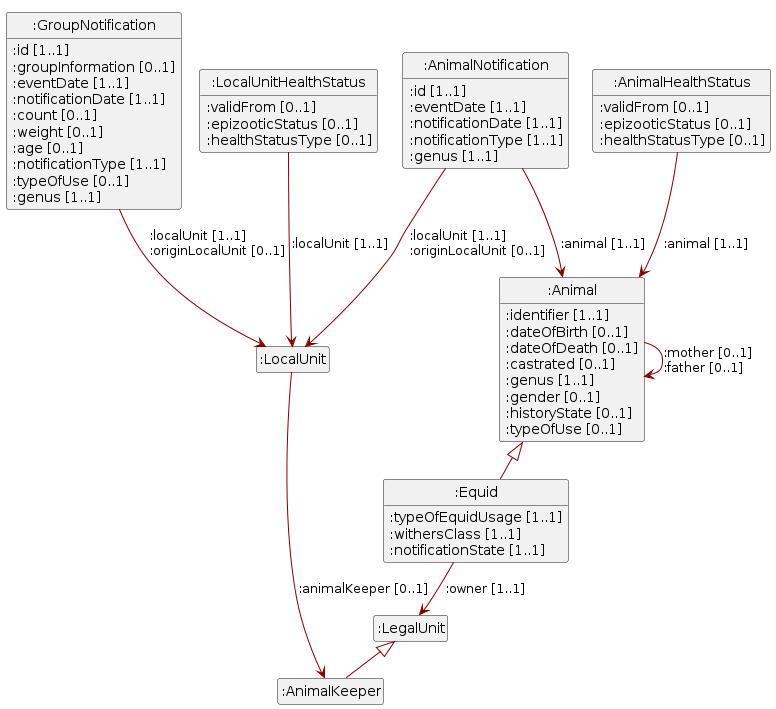

The diagram above was rendered by PlantUML. Its source (embedded in the PNG):
@startuml
!pragma layout smetana
set namespaceSeparator none
skinparam classFontSize 14
!define LIGHTORANGE
!pragma svgSize <U+1F610> XX
skinparam componentStyle uml2
skinparam wrapMessageWidth 100
skinparam ArrowColor #Maroon
set namespaceSeparator none 
Class ":Equid" 
":Equid" --> ":LegalUnit" : :owner [1..1] 
":Equid" : :typeOfEquidUsage [1..1] 
":Equid" : :withersClass [1..1] 
":Equid" : :notificationState [1..1] 
Class ":LegalUnit" 
Class ":GroupNotification" 
":GroupNotification" : :id [1..1] 
":GroupNotification" : :groupInformation [0..1] 
":GroupNotification" : :eventDate [1..1] 
":GroupNotification" : :notificationDate [1..1] 
":GroupNotification" : :count [0..1] 
":GroupNotification" : :weight [0..1] 
":GroupNotification" : :age [0..1] 
":GroupNotification" : :notificationType [1..1] 
":GroupNotification" --> ":LocalUnit" : :localUnit<U+00A0>[1..1]  \l:originLocalUnit<U+00A0>[0..1]  
":GroupNotification" : :typeOfUse [0..1] 
":GroupNotification" : :genus [1..1] 
Class ":AnimalKeeper" 
Class ":AnimalNotification" 
":AnimalNotification" : :id [1..1] 
":AnimalNotification" : :eventDate [1..1] 
":AnimalNotification" : :notificationDate [1..1] 
":AnimalNotification" --> ":Animal" : :animal<U+00A0>[1..1]  
":AnimalNotification" --> ":LocalUnit" : :localUnit<U+00A0>[1..1]  \l:originLocalUnit<U+00A0>[0..1]  
":AnimalNotification" : :notificationType [1..1] 
":AnimalNotification" : :genus [1..1] 
Class ":LocalUnit" 
":LocalUnit" --> ":AnimalKeeper" : :animalKeeper [0..1] 
Class ":LocalUnitHealthStatus" 
":LocalUnitHealthStatus" : :validFrom [0..1] 
":LocalUnitHealthStatus" : :epizooticStatus [0..1] 
":LocalUnitHealthStatus" : :healthStatusType [0..1] 
":LocalUnitHealthStatus" --> ":LocalUnit" : :localUnit<U+00A0>[1..1]  
Class ":AnimalHealthStatus" 
":AnimalHealthStatus" : :validFrom [0..1] 
":AnimalHealthStatus" --> ":Animal" : :animal<U+00A0>[1..1]  
":AnimalHealthStatus" : :epizooticStatus [0..1] 
":AnimalHealthStatus" : :healthStatusType [0..1] 
Class ":Animal" 
":Animal" : :identifier [1..1] 
":Animal" : :dateOfBirth [0..1] 
":Animal" : :dateOfDeath [0..1] 
":Animal" : :castrated [0..1] 
":Animal" : :genus [1..1] 
":Animal" : :gender [0..1] 
":Animal" : :historyState [0..1] 
":Animal" --> ":Animal" : :mother<U+00A0>[0..1]  \l:father<U+00A0>[0..1]  
":Animal" : :typeOfUse [0..1] 
":Animal" <|-- ":Equid" 
":LegalUnit" <|-- ":AnimalKeeper" 
hide circle
hide empty members
@enduml